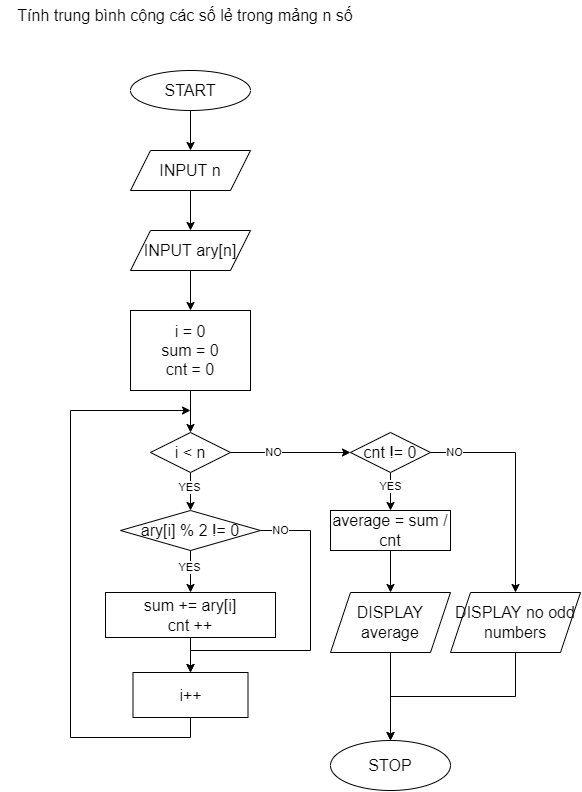

The diagram above was exported from draw.io. Its source (the exported page's mxGraphModel, read from the mxfile embedded in the PNG):
<mxGraphModel dx="585" dy="721" grid="1" gridSize="10" guides="1" tooltips="1" connect="1" arrows="1" fold="1" page="1" pageScale="1" pageWidth="827" pageHeight="1169" math="0" shadow="0">
  <root>
    <mxCell id="0" />
    <mxCell id="1" parent="0" />
    <mxCell id="Z0NHX8efzzvguCJQ-21g-2" value="Tính trung bình cộng các số lẻ trong mảng n số" style="text;html=1;strokeColor=none;fillColor=none;align=center;verticalAlign=middle;whiteSpace=wrap;rounded=0;fontSize=16;" parent="1" vertex="1">
      <mxGeometry x="210" y="10" width="370" height="30" as="geometry" />
    </mxCell>
    <mxCell id="Z0NHX8efzzvguCJQ-21g-5" value="" style="edgeStyle=orthogonalEdgeStyle;rounded=0;orthogonalLoop=1;jettySize=auto;html=1;fontSize=16;" parent="1" source="Z0NHX8efzzvguCJQ-21g-3" target="Z0NHX8efzzvguCJQ-21g-4" edge="1">
      <mxGeometry relative="1" as="geometry" />
    </mxCell>
    <mxCell id="Z0NHX8efzzvguCJQ-21g-3" value="START" style="ellipse;whiteSpace=wrap;html=1;fontSize=16;" parent="1" vertex="1">
      <mxGeometry x="340" y="80" width="120" height="40" as="geometry" />
    </mxCell>
    <mxCell id="Z0NHX8efzzvguCJQ-21g-7" value="" style="edgeStyle=orthogonalEdgeStyle;rounded=0;orthogonalLoop=1;jettySize=auto;html=1;fontSize=16;" parent="1" source="Z0NHX8efzzvguCJQ-21g-4" target="Z0NHX8efzzvguCJQ-21g-6" edge="1">
      <mxGeometry relative="1" as="geometry" />
    </mxCell>
    <mxCell id="Z0NHX8efzzvguCJQ-21g-4" value="INPUT n" style="shape=parallelogram;perimeter=parallelogramPerimeter;whiteSpace=wrap;html=1;fixedSize=1;fontSize=16;" parent="1" vertex="1">
      <mxGeometry x="340" y="160" width="120" height="40" as="geometry" />
    </mxCell>
    <mxCell id="Z0NHX8efzzvguCJQ-21g-9" value="" style="edgeStyle=orthogonalEdgeStyle;rounded=0;orthogonalLoop=1;jettySize=auto;html=1;fontSize=16;" parent="1" source="Z0NHX8efzzvguCJQ-21g-6" target="Z0NHX8efzzvguCJQ-21g-8" edge="1">
      <mxGeometry relative="1" as="geometry" />
    </mxCell>
    <mxCell id="Z0NHX8efzzvguCJQ-21g-6" value="INPUT ary[n]" style="shape=parallelogram;perimeter=parallelogramPerimeter;whiteSpace=wrap;html=1;fixedSize=1;fontSize=16;" parent="1" vertex="1">
      <mxGeometry x="340" y="240" width="120" height="40" as="geometry" />
    </mxCell>
    <mxCell id="Z0NHX8efzzvguCJQ-21g-11" value="" style="edgeStyle=orthogonalEdgeStyle;rounded=0;orthogonalLoop=1;jettySize=auto;html=1;fontSize=16;" parent="1" source="Z0NHX8efzzvguCJQ-21g-8" target="Z0NHX8efzzvguCJQ-21g-10" edge="1">
      <mxGeometry relative="1" as="geometry" />
    </mxCell>
    <mxCell id="Z0NHX8efzzvguCJQ-21g-8" value="i = 0&lt;br&gt;sum = 0&lt;br&gt;cnt = 0" style="whiteSpace=wrap;html=1;fontSize=16;" parent="1" vertex="1">
      <mxGeometry x="340" y="320" width="120" height="80" as="geometry" />
    </mxCell>
    <mxCell id="Z0NHX8efzzvguCJQ-21g-13" value="" style="edgeStyle=orthogonalEdgeStyle;rounded=0;orthogonalLoop=1;jettySize=auto;html=1;fontSize=16;" parent="1" source="Z0NHX8efzzvguCJQ-21g-10" target="Z0NHX8efzzvguCJQ-21g-12" edge="1">
      <mxGeometry relative="1" as="geometry" />
    </mxCell>
    <mxCell id="4TtMl1flLozc6o-KfnPP-1" value="YES" style="edgeLabel;html=1;align=center;verticalAlign=middle;resizable=0;points=[];" vertex="1" connectable="0" parent="Z0NHX8efzzvguCJQ-21g-13">
      <mxGeometry x="-0.2952" y="-1" relative="1" as="geometry">
        <mxPoint as="offset" />
      </mxGeometry>
    </mxCell>
    <mxCell id="NBPdmq8yUnNbbfoUkNAk-2" value="" style="edgeStyle=orthogonalEdgeStyle;rounded=0;orthogonalLoop=1;jettySize=auto;html=1;" parent="1" source="Z0NHX8efzzvguCJQ-21g-10" target="NBPdmq8yUnNbbfoUkNAk-1" edge="1">
      <mxGeometry relative="1" as="geometry">
        <Array as="points">
          <mxPoint x="580" y="460" />
          <mxPoint x="580" y="460" />
        </Array>
      </mxGeometry>
    </mxCell>
    <mxCell id="4TtMl1flLozc6o-KfnPP-3" value="NO" style="edgeLabel;html=1;align=center;verticalAlign=middle;resizable=0;points=[];" vertex="1" connectable="0" parent="NBPdmq8yUnNbbfoUkNAk-2">
      <mxGeometry x="-0.29" relative="1" as="geometry">
        <mxPoint as="offset" />
      </mxGeometry>
    </mxCell>
    <mxCell id="Z0NHX8efzzvguCJQ-21g-10" value="i &amp;lt; n" style="rhombus;whiteSpace=wrap;html=1;fontSize=16;" parent="1" vertex="1">
      <mxGeometry x="360" y="442" width="80" height="40" as="geometry" />
    </mxCell>
    <mxCell id="Z0NHX8efzzvguCJQ-21g-15" value="" style="edgeStyle=orthogonalEdgeStyle;rounded=0;orthogonalLoop=1;jettySize=auto;html=1;fontSize=16;" parent="1" source="Z0NHX8efzzvguCJQ-21g-12" target="Z0NHX8efzzvguCJQ-21g-14" edge="1">
      <mxGeometry relative="1" as="geometry" />
    </mxCell>
    <mxCell id="4TtMl1flLozc6o-KfnPP-2" value="YES" style="edgeLabel;html=1;align=center;verticalAlign=middle;resizable=0;points=[];" vertex="1" connectable="0" parent="Z0NHX8efzzvguCJQ-21g-15">
      <mxGeometry x="-0.219" y="-1" relative="1" as="geometry">
        <mxPoint as="offset" />
      </mxGeometry>
    </mxCell>
    <mxCell id="Z0NHX8efzzvguCJQ-21g-20" style="edgeStyle=orthogonalEdgeStyle;rounded=0;orthogonalLoop=1;jettySize=auto;html=1;exitX=1;exitY=0.5;exitDx=0;exitDy=0;fontSize=16;entryX=0.5;entryY=0;entryDx=0;entryDy=0;" parent="1" source="Z0NHX8efzzvguCJQ-21g-12" edge="1" target="Z0NHX8efzzvguCJQ-21g-16">
      <mxGeometry relative="1" as="geometry">
        <mxPoint x="400" y="670" as="targetPoint" />
        <Array as="points">
          <mxPoint x="520" y="540" />
          <mxPoint x="520" y="660" />
          <mxPoint x="400" y="660" />
        </Array>
      </mxGeometry>
    </mxCell>
    <mxCell id="4TtMl1flLozc6o-KfnPP-4" value="NO" style="edgeLabel;html=1;align=center;verticalAlign=middle;resizable=0;points=[];" vertex="1" connectable="0" parent="Z0NHX8efzzvguCJQ-21g-20">
      <mxGeometry x="-0.8787" relative="1" as="geometry">
        <mxPoint as="offset" />
      </mxGeometry>
    </mxCell>
    <mxCell id="Z0NHX8efzzvguCJQ-21g-12" value="ary[i] % 2 != 0" style="rhombus;whiteSpace=wrap;html=1;fontSize=16;" parent="1" vertex="1">
      <mxGeometry x="330" y="520" width="140" height="40" as="geometry" />
    </mxCell>
    <mxCell id="Z0NHX8efzzvguCJQ-21g-17" value="" style="edgeStyle=orthogonalEdgeStyle;rounded=0;orthogonalLoop=1;jettySize=auto;html=1;fontSize=16;" parent="1" source="Z0NHX8efzzvguCJQ-21g-14" target="Z0NHX8efzzvguCJQ-21g-16" edge="1">
      <mxGeometry relative="1" as="geometry" />
    </mxCell>
    <mxCell id="Z0NHX8efzzvguCJQ-21g-14" value="sum += ary[i]&lt;br&gt;cnt ++" style="whiteSpace=wrap;html=1;fontSize=16;" parent="1" vertex="1">
      <mxGeometry x="315" y="602" width="170" height="45" as="geometry" />
    </mxCell>
    <mxCell id="Z0NHX8efzzvguCJQ-21g-19" style="edgeStyle=orthogonalEdgeStyle;rounded=0;orthogonalLoop=1;jettySize=auto;html=1;exitX=0.5;exitY=1;exitDx=0;exitDy=0;fontSize=16;" parent="1" source="Z0NHX8efzzvguCJQ-21g-16" edge="1">
      <mxGeometry relative="1" as="geometry">
        <mxPoint x="400" y="420" as="targetPoint" />
        <Array as="points">
          <mxPoint x="400" y="747" />
          <mxPoint x="280" y="747" />
          <mxPoint x="280" y="420" />
        </Array>
      </mxGeometry>
    </mxCell>
    <mxCell id="Z0NHX8efzzvguCJQ-21g-16" value="i++" style="whiteSpace=wrap;html=1;fontSize=16;" parent="1" vertex="1">
      <mxGeometry x="342.5" y="682" width="115" height="45" as="geometry" />
    </mxCell>
    <mxCell id="Z0NHX8efzzvguCJQ-21g-26" value="" style="edgeStyle=orthogonalEdgeStyle;rounded=0;orthogonalLoop=1;jettySize=auto;html=1;fontSize=16;" parent="1" source="Z0NHX8efzzvguCJQ-21g-21" target="Z0NHX8efzzvguCJQ-21g-25" edge="1">
      <mxGeometry relative="1" as="geometry" />
    </mxCell>
    <mxCell id="Z0NHX8efzzvguCJQ-21g-21" value="average = sum / cnt" style="whiteSpace=wrap;html=1;fontSize=16;" parent="1" vertex="1">
      <mxGeometry x="540" y="520" width="120" height="40" as="geometry" />
    </mxCell>
    <mxCell id="Z0NHX8efzzvguCJQ-21g-23" value="STOP" style="ellipse;whiteSpace=wrap;html=1;fontSize=16;" parent="1" vertex="1">
      <mxGeometry x="540" y="750" width="120" height="50" as="geometry" />
    </mxCell>
    <mxCell id="Z0NHX8efzzvguCJQ-21g-27" style="edgeStyle=orthogonalEdgeStyle;rounded=0;orthogonalLoop=1;jettySize=auto;html=1;exitX=0.5;exitY=1;exitDx=0;exitDy=0;entryX=0.5;entryY=0;entryDx=0;entryDy=0;fontSize=16;" parent="1" source="Z0NHX8efzzvguCJQ-21g-25" target="Z0NHX8efzzvguCJQ-21g-23" edge="1">
      <mxGeometry relative="1" as="geometry" />
    </mxCell>
    <mxCell id="Z0NHX8efzzvguCJQ-21g-25" value="DISPLAY average" style="shape=parallelogram;perimeter=parallelogramPerimeter;whiteSpace=wrap;html=1;fixedSize=1;fontSize=16;" parent="1" vertex="1">
      <mxGeometry x="540" y="602" width="120" height="60" as="geometry" />
    </mxCell>
    <mxCell id="NBPdmq8yUnNbbfoUkNAk-3" style="edgeStyle=orthogonalEdgeStyle;rounded=0;orthogonalLoop=1;jettySize=auto;html=1;exitX=0.5;exitY=1;exitDx=0;exitDy=0;entryX=0.5;entryY=0;entryDx=0;entryDy=0;" parent="1" source="NBPdmq8yUnNbbfoUkNAk-1" target="Z0NHX8efzzvguCJQ-21g-21" edge="1">
      <mxGeometry relative="1" as="geometry" />
    </mxCell>
    <mxCell id="4TtMl1flLozc6o-KfnPP-5" value="YES" style="edgeLabel;html=1;align=center;verticalAlign=middle;resizable=0;points=[];" vertex="1" connectable="0" parent="NBPdmq8yUnNbbfoUkNAk-3">
      <mxGeometry x="-0.2842" relative="1" as="geometry">
        <mxPoint as="offset" />
      </mxGeometry>
    </mxCell>
    <mxCell id="NBPdmq8yUnNbbfoUkNAk-5" value="" style="edgeStyle=orthogonalEdgeStyle;rounded=0;orthogonalLoop=1;jettySize=auto;html=1;" parent="1" source="NBPdmq8yUnNbbfoUkNAk-1" target="NBPdmq8yUnNbbfoUkNAk-4" edge="1">
      <mxGeometry relative="1" as="geometry" />
    </mxCell>
    <mxCell id="4TtMl1flLozc6o-KfnPP-6" value="NO" style="edgeLabel;html=1;align=center;verticalAlign=middle;resizable=0;points=[];" vertex="1" connectable="0" parent="NBPdmq8yUnNbbfoUkNAk-5">
      <mxGeometry x="-0.792" relative="1" as="geometry">
        <mxPoint as="offset" />
      </mxGeometry>
    </mxCell>
    <mxCell id="NBPdmq8yUnNbbfoUkNAk-1" value="cnt != 0" style="rhombus;whiteSpace=wrap;html=1;fontSize=16;" parent="1" vertex="1">
      <mxGeometry x="560" y="442" width="80" height="40" as="geometry" />
    </mxCell>
    <mxCell id="NBPdmq8yUnNbbfoUkNAk-6" style="edgeStyle=orthogonalEdgeStyle;rounded=0;orthogonalLoop=1;jettySize=auto;html=1;exitX=0.5;exitY=1;exitDx=0;exitDy=0;entryX=0.5;entryY=0;entryDx=0;entryDy=0;" parent="1" source="NBPdmq8yUnNbbfoUkNAk-4" target="Z0NHX8efzzvguCJQ-21g-23" edge="1">
      <mxGeometry relative="1" as="geometry" />
    </mxCell>
    <mxCell id="NBPdmq8yUnNbbfoUkNAk-4" value="DISPLAY no odd numbers" style="shape=parallelogram;perimeter=parallelogramPerimeter;whiteSpace=wrap;html=1;fixedSize=1;fontSize=16;" parent="1" vertex="1">
      <mxGeometry x="660" y="602" width="130" height="60" as="geometry" />
    </mxCell>
  </root>
</mxGraphModel>